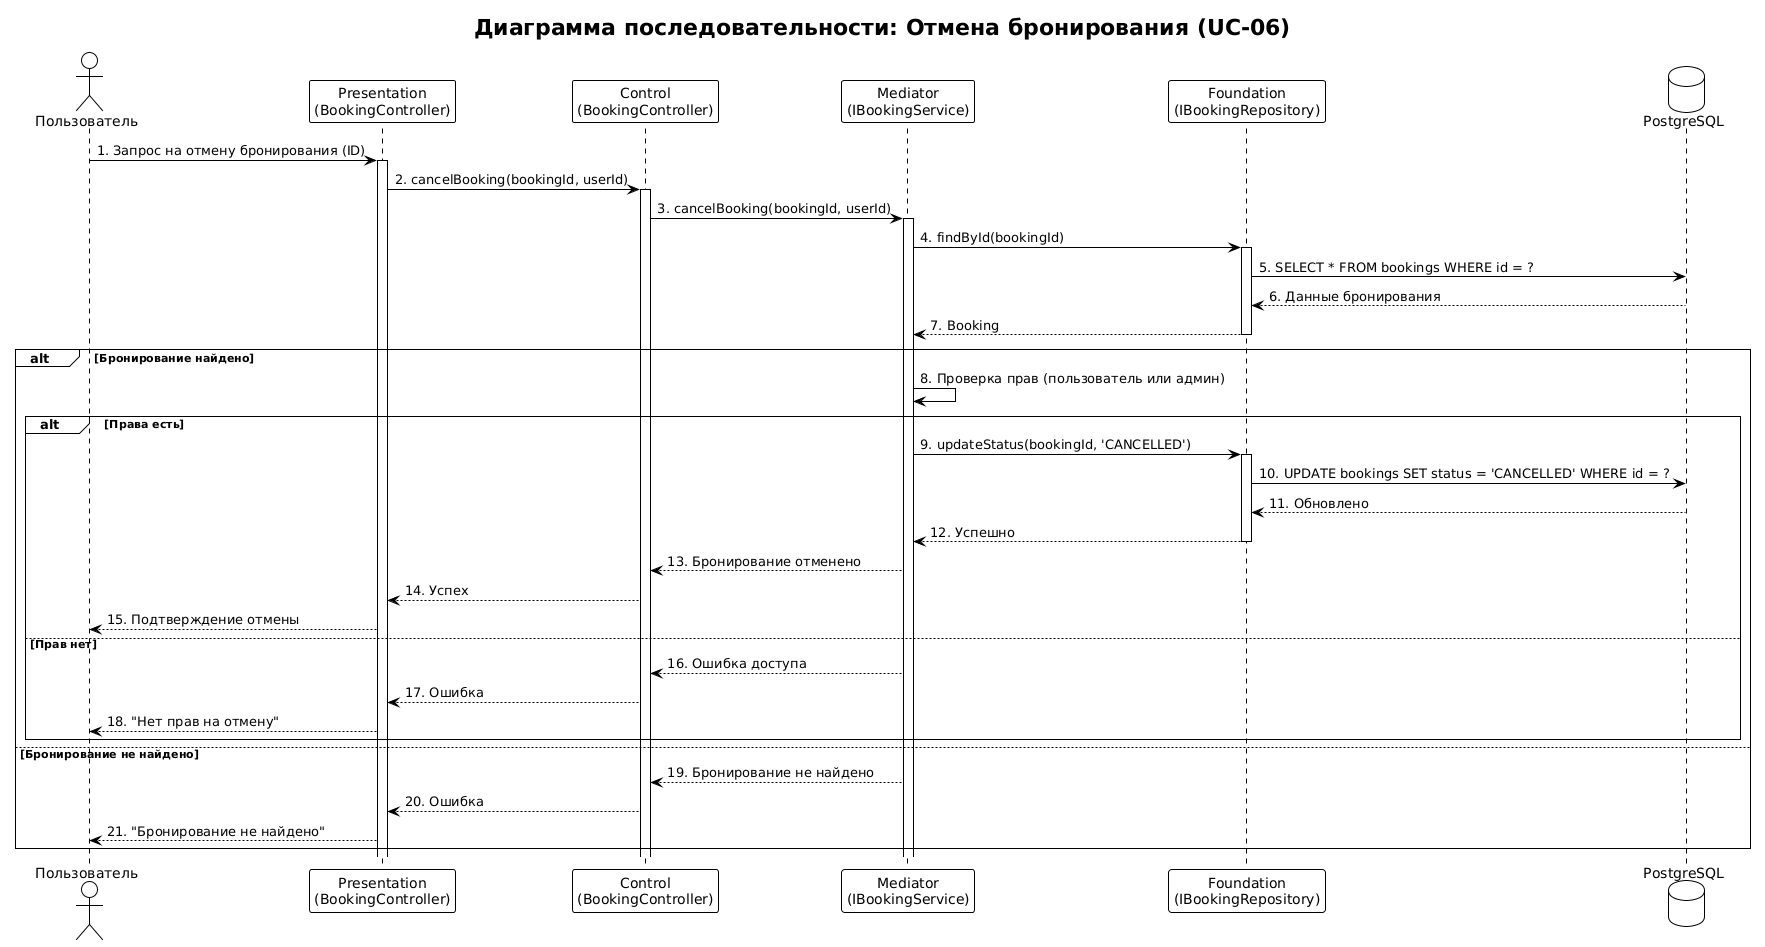

The diagram above was rendered by PlantUML. Its source (embedded in the PNG):
@startuml
!theme plain
title Диаграмма последовательности: Отмена бронирования (UC-06)

actor "Пользователь" as User
participant "Presentation\n(BookingController)" as P
participant "Control\n(BookingController)" as C
participant "Mediator\n(IBookingService)" as M
participant "Foundation\n(IBookingRepository)" as F
database "PostgreSQL" as DB

User -> P: 1. Запрос на отмену бронирования (ID)
activate P

P -> C: 2. cancelBooking(bookingId, userId)
activate C

C -> M: 3. cancelBooking(bookingId, userId)
activate M

M -> F: 4. findById(bookingId)
activate F
F -> DB: 5. SELECT * FROM bookings WHERE id = ?
DB --> F: 6. Данные бронирования
F --> M: 7. Booking
deactivate F

alt Бронирование найдено
    M -> M: 8. Проверка прав (пользователь или админ)
    
    alt Права есть
        M -> F: 9. updateStatus(bookingId, 'CANCELLED')
        activate F
        F -> DB: 10. UPDATE bookings SET status = 'CANCELLED' WHERE id = ?
        DB --> F: 11. Обновлено
        F --> M: 12. Успешно
        deactivate F
        
        M --> C: 13. Бронирование отменено
        C --> P: 14. Успех
        P --> User: 15. Подтверждение отмены
    else Прав нет
        M --> C: 16. Ошибка доступа
        C --> P: 17. Ошибка
        P --> User: 18. "Нет прав на отмену"
    end
else Бронирование не найдено
    M --> C: 19. Бронирование не найдено
    C --> P: 20. Ошибка
    P --> User: 21. "Бронирование не найдено"
end
@enduml